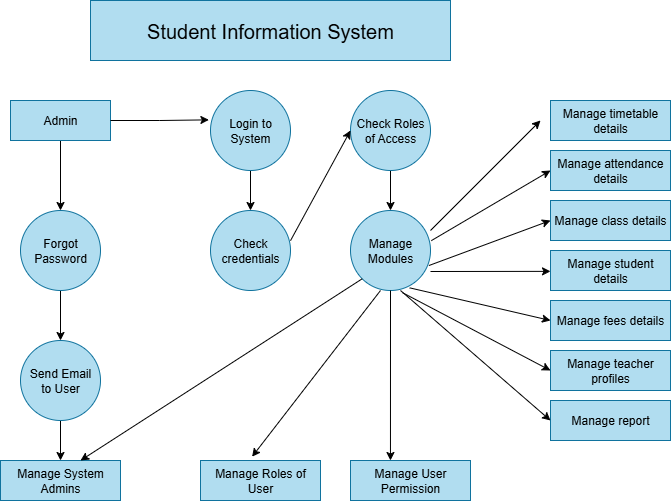

The diagram above was exported from draw.io. Its source (the exported page's mxGraphModel, read from the mxfile embedded in the PNG):
<mxGraphModel dx="1042" dy="562" grid="1" gridSize="10" guides="1" tooltips="1" connect="1" arrows="1" fold="1" page="1" pageScale="1" pageWidth="850" pageHeight="1100" math="0" shadow="0">
  <root>
    <mxCell id="0" />
    <mxCell id="1" parent="0" />
    <mxCell id="yjgwbD_Fv4-1Aq2JE1f8-1" value="&lt;font style=&quot;font-size: 20px;&quot;&gt;Student Information System&lt;/font&gt;" style="rounded=0;whiteSpace=wrap;html=1;fillColor=#b1ddf0;strokeColor=#10739e;" vertex="1" parent="1">
      <mxGeometry x="210" y="20" width="360" height="60" as="geometry" />
    </mxCell>
    <mxCell id="yjgwbD_Fv4-1Aq2JE1f8-22" value="" style="edgeStyle=orthogonalEdgeStyle;rounded=0;orthogonalLoop=1;jettySize=auto;html=1;" edge="1" parent="1" source="yjgwbD_Fv4-1Aq2JE1f8-3" target="yjgwbD_Fv4-1Aq2JE1f8-4">
      <mxGeometry relative="1" as="geometry" />
    </mxCell>
    <mxCell id="yjgwbD_Fv4-1Aq2JE1f8-3" value="Admin" style="rounded=0;whiteSpace=wrap;html=1;fillColor=#b1ddf0;strokeColor=#10739e;" vertex="1" parent="1">
      <mxGeometry x="130" y="120" width="100" height="40" as="geometry" />
    </mxCell>
    <mxCell id="yjgwbD_Fv4-1Aq2JE1f8-24" style="edgeStyle=orthogonalEdgeStyle;rounded=0;orthogonalLoop=1;jettySize=auto;html=1;exitX=0.5;exitY=1;exitDx=0;exitDy=0;entryX=0.5;entryY=0;entryDx=0;entryDy=0;" edge="1" parent="1" source="yjgwbD_Fv4-1Aq2JE1f8-4" target="yjgwbD_Fv4-1Aq2JE1f8-5">
      <mxGeometry relative="1" as="geometry" />
    </mxCell>
    <mxCell id="yjgwbD_Fv4-1Aq2JE1f8-4" value="Forgot&lt;div&gt;Password&lt;/div&gt;" style="ellipse;whiteSpace=wrap;html=1;aspect=fixed;fillColor=#b1ddf0;strokeColor=#10739e;" vertex="1" parent="1">
      <mxGeometry x="140" y="230" width="80" height="80" as="geometry" />
    </mxCell>
    <mxCell id="yjgwbD_Fv4-1Aq2JE1f8-25" style="edgeStyle=orthogonalEdgeStyle;rounded=0;orthogonalLoop=1;jettySize=auto;html=1;exitX=0.5;exitY=1;exitDx=0;exitDy=0;entryX=0.5;entryY=0;entryDx=0;entryDy=0;" edge="1" parent="1" source="yjgwbD_Fv4-1Aq2JE1f8-5" target="yjgwbD_Fv4-1Aq2JE1f8-12">
      <mxGeometry relative="1" as="geometry" />
    </mxCell>
    <mxCell id="yjgwbD_Fv4-1Aq2JE1f8-5" value="Send Email&lt;div&gt;to User&lt;/div&gt;" style="ellipse;whiteSpace=wrap;html=1;aspect=fixed;fillColor=#b1ddf0;strokeColor=#10739e;" vertex="1" parent="1">
      <mxGeometry x="140" y="360" width="80" height="80" as="geometry" />
    </mxCell>
    <mxCell id="yjgwbD_Fv4-1Aq2JE1f8-8" value="Check credentials" style="ellipse;whiteSpace=wrap;html=1;aspect=fixed;fillColor=#b1ddf0;strokeColor=#10739e;" vertex="1" parent="1">
      <mxGeometry x="330" y="230" width="80" height="80" as="geometry" />
    </mxCell>
    <mxCell id="yjgwbD_Fv4-1Aq2JE1f8-41" style="edgeStyle=orthogonalEdgeStyle;rounded=0;orthogonalLoop=1;jettySize=auto;html=1;exitX=0.5;exitY=1;exitDx=0;exitDy=0;entryX=0.5;entryY=0;entryDx=0;entryDy=0;" edge="1" parent="1" source="yjgwbD_Fv4-1Aq2JE1f8-10" target="yjgwbD_Fv4-1Aq2JE1f8-11">
      <mxGeometry relative="1" as="geometry" />
    </mxCell>
    <mxCell id="yjgwbD_Fv4-1Aq2JE1f8-10" value="Check Roles of Access" style="ellipse;whiteSpace=wrap;html=1;aspect=fixed;fillColor=#b1ddf0;strokeColor=#10739e;" vertex="1" parent="1">
      <mxGeometry x="470" y="110" width="80" height="80" as="geometry" />
    </mxCell>
    <mxCell id="yjgwbD_Fv4-1Aq2JE1f8-11" value="Manage Modules" style="ellipse;whiteSpace=wrap;html=1;aspect=fixed;fillColor=#b1ddf0;strokeColor=#10739e;" vertex="1" parent="1">
      <mxGeometry x="470" y="230" width="80" height="80" as="geometry" />
    </mxCell>
    <mxCell id="yjgwbD_Fv4-1Aq2JE1f8-12" value="Manage System&lt;div&gt;Admins&lt;/div&gt;" style="rounded=0;whiteSpace=wrap;html=1;fillColor=#b1ddf0;strokeColor=#10739e;" vertex="1" parent="1">
      <mxGeometry x="120" y="480" width="120" height="40" as="geometry" />
    </mxCell>
    <mxCell id="yjgwbD_Fv4-1Aq2JE1f8-13" value="Manage Roles of User" style="rounded=0;whiteSpace=wrap;html=1;fillColor=#b1ddf0;strokeColor=#10739e;" vertex="1" parent="1">
      <mxGeometry x="320" y="480" width="120" height="40" as="geometry" />
    </mxCell>
    <mxCell id="yjgwbD_Fv4-1Aq2JE1f8-14" value="Manage User Permission" style="rounded=0;whiteSpace=wrap;html=1;fillColor=#b1ddf0;strokeColor=#10739e;" vertex="1" parent="1">
      <mxGeometry x="470" y="480" width="120" height="40" as="geometry" />
    </mxCell>
    <mxCell id="yjgwbD_Fv4-1Aq2JE1f8-15" value="Manage timetable details" style="rounded=0;whiteSpace=wrap;html=1;fillColor=#b1ddf0;strokeColor=#10739e;" vertex="1" parent="1">
      <mxGeometry x="670" y="120" width="120" height="40" as="geometry" />
    </mxCell>
    <mxCell id="yjgwbD_Fv4-1Aq2JE1f8-16" value="Manage attendance details" style="rounded=0;whiteSpace=wrap;html=1;fillColor=#b1ddf0;strokeColor=#10739e;" vertex="1" parent="1">
      <mxGeometry x="670" y="170" width="120" height="40" as="geometry" />
    </mxCell>
    <mxCell id="yjgwbD_Fv4-1Aq2JE1f8-17" value="Manage class details" style="rounded=0;whiteSpace=wrap;html=1;fillColor=#b1ddf0;strokeColor=#10739e;" vertex="1" parent="1">
      <mxGeometry x="670" y="220" width="120" height="40" as="geometry" />
    </mxCell>
    <mxCell id="yjgwbD_Fv4-1Aq2JE1f8-18" value="Manage student details" style="rounded=0;whiteSpace=wrap;html=1;fillColor=#b1ddf0;strokeColor=#10739e;" vertex="1" parent="1">
      <mxGeometry x="670" y="270" width="120" height="40" as="geometry" />
    </mxCell>
    <mxCell id="yjgwbD_Fv4-1Aq2JE1f8-19" value="Manage fees details" style="rounded=0;whiteSpace=wrap;html=1;fillColor=#b1ddf0;strokeColor=#10739e;" vertex="1" parent="1">
      <mxGeometry x="670" y="320" width="120" height="40" as="geometry" />
    </mxCell>
    <mxCell id="yjgwbD_Fv4-1Aq2JE1f8-20" value="Manage teacher profiles" style="rounded=0;whiteSpace=wrap;html=1;fillColor=#b1ddf0;strokeColor=#10739e;" vertex="1" parent="1">
      <mxGeometry x="670" y="370" width="120" height="40" as="geometry" />
    </mxCell>
    <mxCell id="yjgwbD_Fv4-1Aq2JE1f8-21" value="Manage report" style="rounded=0;whiteSpace=wrap;html=1;fillColor=#b1ddf0;strokeColor=#10739e;" vertex="1" parent="1">
      <mxGeometry x="670" y="420" width="120" height="40" as="geometry" />
    </mxCell>
    <mxCell id="yjgwbD_Fv4-1Aq2JE1f8-26" style="edgeStyle=orthogonalEdgeStyle;rounded=0;orthogonalLoop=1;jettySize=auto;html=1;exitX=1;exitY=0.5;exitDx=0;exitDy=0;entryX=0.105;entryY=0.242;entryDx=0;entryDy=0;entryPerimeter=0;" edge="1" parent="1" source="yjgwbD_Fv4-1Aq2JE1f8-3">
      <mxGeometry relative="1" as="geometry">
        <mxPoint x="328.4000000000001" y="139.36" as="targetPoint" />
      </mxGeometry>
    </mxCell>
    <mxCell id="yjgwbD_Fv4-1Aq2JE1f8-42" style="edgeStyle=orthogonalEdgeStyle;rounded=0;orthogonalLoop=1;jettySize=auto;html=1;exitX=0.5;exitY=1;exitDx=0;exitDy=0;entryX=0.5;entryY=0;entryDx=0;entryDy=0;" edge="1" parent="1" source="yjgwbD_Fv4-1Aq2JE1f8-33" target="yjgwbD_Fv4-1Aq2JE1f8-8">
      <mxGeometry relative="1" as="geometry" />
    </mxCell>
    <mxCell id="yjgwbD_Fv4-1Aq2JE1f8-33" value="Login to System" style="ellipse;whiteSpace=wrap;html=1;aspect=fixed;fillColor=#b1ddf0;strokeColor=#10739e;" vertex="1" parent="1">
      <mxGeometry x="330" y="110" width="80" height="80" as="geometry" />
    </mxCell>
    <mxCell id="yjgwbD_Fv4-1Aq2JE1f8-35" value="" style="endArrow=classic;html=1;rounded=0;entryX=0.667;entryY=0;entryDx=0;entryDy=0;entryPerimeter=0;exitX=0;exitY=1;exitDx=0;exitDy=0;" edge="1" parent="1" source="yjgwbD_Fv4-1Aq2JE1f8-11" target="yjgwbD_Fv4-1Aq2JE1f8-12">
      <mxGeometry width="50" height="50" relative="1" as="geometry">
        <mxPoint x="390" y="310" as="sourcePoint" />
        <mxPoint x="440" y="260" as="targetPoint" />
      </mxGeometry>
    </mxCell>
    <mxCell id="yjgwbD_Fv4-1Aq2JE1f8-37" value="" style="endArrow=classic;html=1;rounded=0;entryX=0.43;entryY=-0.095;entryDx=0;entryDy=0;entryPerimeter=0;exitX=0.375;exitY=1;exitDx=0;exitDy=0;exitPerimeter=0;" edge="1" parent="1" source="yjgwbD_Fv4-1Aq2JE1f8-11" target="yjgwbD_Fv4-1Aq2JE1f8-13">
      <mxGeometry width="50" height="50" relative="1" as="geometry">
        <mxPoint x="500" y="320" as="sourcePoint" />
        <mxPoint x="550" y="270" as="targetPoint" />
      </mxGeometry>
    </mxCell>
    <mxCell id="yjgwbD_Fv4-1Aq2JE1f8-40" style="edgeStyle=orthogonalEdgeStyle;rounded=0;orthogonalLoop=1;jettySize=auto;html=1;exitX=0.5;exitY=1;exitDx=0;exitDy=0;entryX=0.333;entryY=0;entryDx=0;entryDy=0;entryPerimeter=0;" edge="1" parent="1" source="yjgwbD_Fv4-1Aq2JE1f8-11" target="yjgwbD_Fv4-1Aq2JE1f8-14">
      <mxGeometry relative="1" as="geometry" />
    </mxCell>
    <mxCell id="yjgwbD_Fv4-1Aq2JE1f8-46" value="" style="endArrow=classic;html=1;rounded=0;exitX=1;exitY=0.377;exitDx=0;exitDy=0;exitPerimeter=0;entryX=0;entryY=0.5;entryDx=0;entryDy=0;" edge="1" parent="1" source="yjgwbD_Fv4-1Aq2JE1f8-8" target="yjgwbD_Fv4-1Aq2JE1f8-10">
      <mxGeometry width="50" height="50" relative="1" as="geometry">
        <mxPoint x="390" y="310" as="sourcePoint" />
        <mxPoint x="440" y="260" as="targetPoint" />
      </mxGeometry>
    </mxCell>
    <mxCell id="yjgwbD_Fv4-1Aq2JE1f8-48" value="" style="edgeStyle=none;orthogonalLoop=1;jettySize=auto;html=1;rounded=0;" edge="1" parent="1">
      <mxGeometry width="100" relative="1" as="geometry">
        <mxPoint x="550" y="250" as="sourcePoint" />
        <mxPoint x="660" y="140" as="targetPoint" />
        <Array as="points" />
      </mxGeometry>
    </mxCell>
    <mxCell id="yjgwbD_Fv4-1Aq2JE1f8-49" value="" style="edgeStyle=none;orthogonalLoop=1;jettySize=auto;html=1;rounded=0;exitX=1.01;exitY=0.377;exitDx=0;exitDy=0;exitPerimeter=0;" edge="1" parent="1" source="yjgwbD_Fv4-1Aq2JE1f8-11">
      <mxGeometry width="100" relative="1" as="geometry">
        <mxPoint x="550" y="190" as="sourcePoint" />
        <mxPoint x="670" y="190" as="targetPoint" />
        <Array as="points" />
      </mxGeometry>
    </mxCell>
    <mxCell id="yjgwbD_Fv4-1Aq2JE1f8-50" value="" style="edgeStyle=none;orthogonalLoop=1;jettySize=auto;html=1;rounded=0;exitX=0.98;exitY=0.688;exitDx=0;exitDy=0;exitPerimeter=0;entryX=0;entryY=0.5;entryDx=0;entryDy=0;" edge="1" parent="1" source="yjgwbD_Fv4-1Aq2JE1f8-11" target="yjgwbD_Fv4-1Aq2JE1f8-17">
      <mxGeometry width="100" relative="1" as="geometry">
        <mxPoint x="550" y="390" as="sourcePoint" />
        <mxPoint x="660" y="280" as="targetPoint" />
        <Array as="points" />
      </mxGeometry>
    </mxCell>
    <mxCell id="yjgwbD_Fv4-1Aq2JE1f8-51" value="" style="edgeStyle=none;orthogonalLoop=1;jettySize=auto;html=1;rounded=0;" edge="1" parent="1">
      <mxGeometry width="100" relative="1" as="geometry">
        <mxPoint x="550" y="291" as="sourcePoint" />
        <mxPoint x="670" y="290.86" as="targetPoint" />
        <Array as="points" />
      </mxGeometry>
    </mxCell>
    <mxCell id="yjgwbD_Fv4-1Aq2JE1f8-52" value="" style="edgeStyle=none;orthogonalLoop=1;jettySize=auto;html=1;rounded=0;exitX=0.74;exitY=0.967;exitDx=0;exitDy=0;exitPerimeter=0;entryX=0;entryY=0.5;entryDx=0;entryDy=0;" edge="1" parent="1" source="yjgwbD_Fv4-1Aq2JE1f8-11" target="yjgwbD_Fv4-1Aq2JE1f8-19">
      <mxGeometry width="100" relative="1" as="geometry">
        <mxPoint x="540" y="430" as="sourcePoint" />
        <mxPoint x="650" y="320" as="targetPoint" />
        <Array as="points" />
      </mxGeometry>
    </mxCell>
    <mxCell id="yjgwbD_Fv4-1Aq2JE1f8-53" value="" style="edgeStyle=none;orthogonalLoop=1;jettySize=auto;html=1;rounded=0;exitX=0.65;exitY=1.027;exitDx=0;exitDy=0;exitPerimeter=0;entryX=0;entryY=0.5;entryDx=0;entryDy=0;" edge="1" parent="1" source="yjgwbD_Fv4-1Aq2JE1f8-11" target="yjgwbD_Fv4-1Aq2JE1f8-20">
      <mxGeometry width="100" relative="1" as="geometry">
        <mxPoint x="540" y="440" as="sourcePoint" />
        <mxPoint x="650" y="330" as="targetPoint" />
        <Array as="points" />
      </mxGeometry>
    </mxCell>
    <mxCell id="yjgwbD_Fv4-1Aq2JE1f8-54" value="" style="edgeStyle=none;orthogonalLoop=1;jettySize=auto;html=1;rounded=0;entryX=0;entryY=0.5;entryDx=0;entryDy=0;" edge="1" parent="1" target="yjgwbD_Fv4-1Aq2JE1f8-21">
      <mxGeometry width="100" relative="1" as="geometry">
        <mxPoint x="520" y="310" as="sourcePoint" />
        <mxPoint x="630" y="320" as="targetPoint" />
        <Array as="points" />
      </mxGeometry>
    </mxCell>
  </root>
</mxGraphModel>